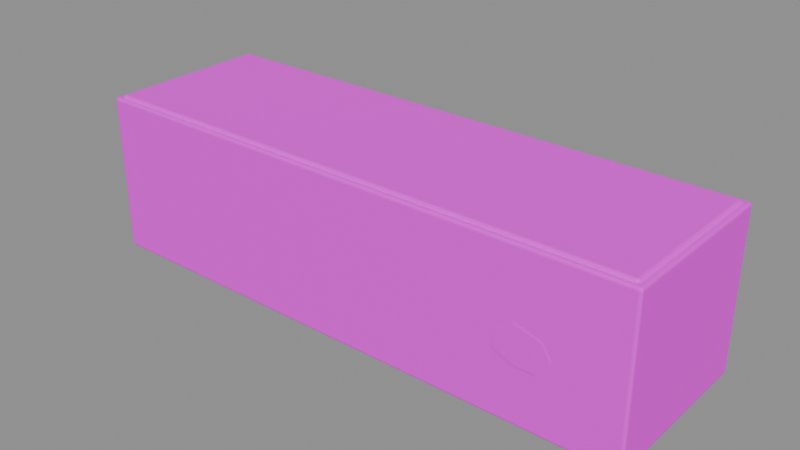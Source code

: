 # Source: parapet.blend  (saved by Blender 4.5.87; exported with 4.5.12 LTS)
import bpy
from mathutils import Matrix  # noqa: F401  (used for matrix-valued properties, if any)

bpy.ops.wm.read_factory_settings(use_empty=True)
scene = bpy.context.scene
scene.name = '组件_parapet'

# ---- collections
col_02______parapet = bpy.data.collections.new('02_游戏输出_parapet'); scene.collection.children.link(col_02______parapet)

# ---- images (referenced by path relative to the original .blend; pixels are not part of the script)
import os
ASSET_DIR = os.environ.get("B2B_ASSET_DIR", "")  # directory of the original .blend (textures are referenced by path, not embedded)
HERE = os.path.dirname(os.path.abspath(__file__))  # packed textures are extracted next to this script under _unpacked/

def load_image(name, relpath, width, height, colorspace="sRGB"):
    """Load a texture the original file referenced (path relative to the .blend, or extracted next to this script)."""
    p = next((c for c in (os.path.join(HERE, relpath), os.path.join(ASSET_DIR, relpath)) if relpath and os.path.exists(c)), "")
    if p:
        img = bpy.data.images.load(p, check_existing=True)
        img.name = name
    else:  # same state as the original file: an image datablock whose file is absent (Cycles renders it pink)
        img = bpy.data.images.new(name, width, height)
        img.source = "FILE"
        img.filepath = "//" + (relpath or name)
    img.colorspace_settings.name = colorspace
    return img
img_sea_cabin_timber_8x8_512_png = load_image('sea_cabin_timber_8x8_512.png', 'sea_cabin_timber_8x8_512.png', 1024, 1024, 'sRGB')

# ---- materials (node trees are filled in below, after node groups)
mat_orf2_final_sea_matte = bpy.data.materials.new('ORF2_FINAL_SEA_Matte')

# ---- material node trees
mat_orf2_final_sea_matte.use_nodes = True; mat_orf2_final_sea_matte.node_tree.nodes.clear()
_N = mat_orf2_final_sea_matte.node_tree.nodes; _L = mat_orf2_final_sea_matte.node_tree.links
n0 = _N.new('ShaderNodeBsdfPrincipled'); n0.name = '原理化 BSDF'; n0.location = (0, 0)
n0.inputs[1].default_value = 0.02
n0.inputs[2].default_value = 0.72
n1 = _N.new('ShaderNodeOutputMaterial'); n1.name = '材质输出'; n1.location = (0, 0)
n2 = _N.new('ShaderNodeUVMap'); n2.name = 'UV 贴图'; n2.location = (0, 0)
n2.uv_map = 'PaletteUV'
n3 = _N.new('ShaderNodeTexImage'); n3.name = '图像纹理'; n3.location = (0, 0)
n3.image = img_sea_cabin_timber_8x8_512_png
n3.interpolation = 'Closest'
_L.new(n2.outputs[0], n3.inputs[0])
_L.new(n3.outputs[0], n0.inputs[0])
_L.new(n0.outputs[0], n1.inputs[0])
n1.is_active_output = True

# ---- meshes
me_orf3_parapet_001 = bpy.data.meshes.new('ORF3_parapet.001')
me_orf3_parapet_001.from_pydata([(-1.95, -0.597, 0.0), (1.95, -0.597, 0.0), (1.95, 0.603, 0.0), (-1.95, 0.603, 0.0), (-1.95, -0.597, 1.1), (1.95, -0.597, 1.1), (1.95, 0.603, 1.1), (-1.95, 0.603, 1.1), (-1.91, -0.562, 1.082), (1.91, -0.562, 1.082), (1.91, 0.568, 1.082), (-1.91, 0.568, 1.082), (-1.91, -0.562, 1.118), (1.91, -0.562, 1.118), (1.91, 0.568, 1.118), (-1.91, 0.568, 1.118), (1.494, -0.603, 0.5), (1.436, -0.603, 0.5926), (1.259, -0.603, 0.6412), (1.147, -0.603, 0.5556), (1.13, -0.603, 0.4413), (1.26, -0.603, 0.3868), (1.413, -0.603, 0.3829)], [], [(0, 3, 2, 1), (0, 1, 5, 4), (1, 2, 6, 5), (2, 3, 7, 6), (3, 0, 4, 7), (4, 5, 6, 7), (8, 11, 10, 9), (8, 9, 13, 12), (9, 10, 14, 13), (10, 11, 15, 14), (11, 8, 12, 15), (12, 13, 14, 15), (16, 17, 18, 19, 20, 21, 22)])
_uv = me_orf3_parapet_001.uv_layers.new(name='PaletteUV')
_uv.uv.foreach_set('vector', [0.8375, 0.0625, 0.8125, 0.0875, 0.7875, 0.0625, 0.8125, 0.0375, 0.8375, 0.0625, 0.8125, 0.0875, 0.7875, 0.0625, 0.8125, 0.0375, 0.8375, 0.0625, 0.8125, 0.0875, 0.7875, 0.0625, 0.8125, 0.0375, 0.8375, 0.0625, 0.8125, 0.0875, 0.7875, 0.0625, 0.8125, 0.0375, 0.8375, 0.0625, 0.8125, 0.0875, 0.7875, 0.0625, 0.8125, 0.0375, 0.8375, 0.0625, 0.8125, 0.0875, 0.7875, 0.0625, 0.8125, 0.0375, 0.4625, 0.4375, 0.4375, 0.4625, 0.4125, 0.4375, 0.4375, 0.4125, 0.4625, 0.4375, 0.4375, 0.4625, 0.4125, 0.4375, 0.4375, 0.4125, 0.4625, 0.4375, 0.4375, 0.4625, 0.4125, 0.4375, 0.4375, 0.4125, 0.4625, 0.4375, 0.4375, 0.4625, 0.4125, 0.4375, 0.4375, 0.4125, 0.4625, 0.4375, 0.4375, 0.4625, 0.4125, 0.4375, 0.4375, 0.4125, 0.4625, 0.4375, 0.4375, 0.4625, 0.4125, 0.4375, 0.4375, 0.4125, 0.4625, 0.9375, 0.4531, 0.957, 0.4319, 0.9619, 0.415, 0.9483, 0.415, 0.9267, 0.4319, 0.9131, 0.4531, 0.918])
me_orf3_parapet_001.materials.append(mat_orf2_final_sea_matte)
me_orf3_parapet_001.update()

# ---- objects
ob_orf3_________0_001 = bpy.data.objects.new('ORF3_青苔破损女儿墙_0.001', me_orf3_parapet_001)

# ---- transforms, parenting, visibility, modifiers, constraints
ob_orf3_________0_001.location = (0.0, 0.0, 0.0)
_m = ob_orf3_________0_001.modifiers.new('项目实体柔边_三段', 'BEVEL')
_m.segments = 3

# ---- collection membership
col_02______parapet.objects.link(ob_orf3_________0_001)

# ---- scene / render settings (as saved in the file)
scene.frame_start = 1; scene.frame_end = 250; scene.frame_set(1)
scene.render.engine = 'BLENDER_EEVEE_NEXT'
scene.render.image_settings.exr_codec = 'NONE'
scene.render.simplify_subdivision_render = 0
scene.render.simplify_child_particles_render = 0.0
scene.eevee.use_volume_custom_range = False
scene.eevee.use_fast_gi = False
scene.eevee.use_shadows = False
scene.view_settings.white_balance_temperature = 0.0
scene.view_settings.white_balance_tint = 0.0
scene.view_settings.white_balance_whitepoint = (2.97, 0.5193, -0.0414)
bpy.context.view_layer.update()

# ---- added for rendering (the .blend has no active camera and no usable light): camera, sun + grey world if the file has none
cam_auto = bpy.data.cameras.new('AutoCamera')
cam_auto.lens = 50.0
cam_auto.sensor_width = 36.0
cam_auto.clip_end = 1000.0
ob_auto_camera = bpy.data.objects.new('AutoCamera', cam_auto)
scene.collection.objects.link(ob_auto_camera)
ob_auto_camera.location = (3.91592, -4.69911, 3.69149)
ob_auto_camera.rotation_euler = (1.09748, -7.21219e-08, 0.694738)
scene.camera = ob_auto_camera
light_auto_sun = bpy.data.lights.new('AutoSun', 'SUN')
light_auto_sun.energy = 3.0
light_auto_sun.angle = 0.0523599
ob_auto_sun = bpy.data.objects.new('AutoSun', light_auto_sun)
scene.collection.objects.link(ob_auto_sun)
ob_auto_sun.rotation_euler = (0.872665, 0.174533, 0.523599)
if scene.world is None:
    world_auto = bpy.data.worlds.new('AutoWorld')
    world_auto.color = (0.3, 0.3, 0.3)
    scene.world = world_auto
bpy.context.view_layer.update()
